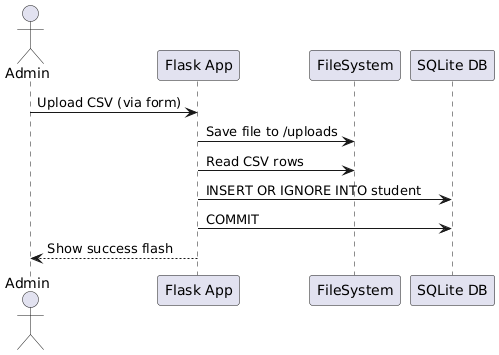

The diagram above was rendered by PlantUML. Its source (embedded in the PNG):
@startuml
actor Admin
participant "Flask App" as App
participant "FileSystem" as FS
participant "SQLite DB" as DB

Admin -> App : Upload CSV (via form)
App -> FS : Save file to /uploads
App -> FS : Read CSV rows
App -> DB : INSERT OR IGNORE INTO student
App -> DB : COMMIT
App --> Admin : Show success flash
@enduml